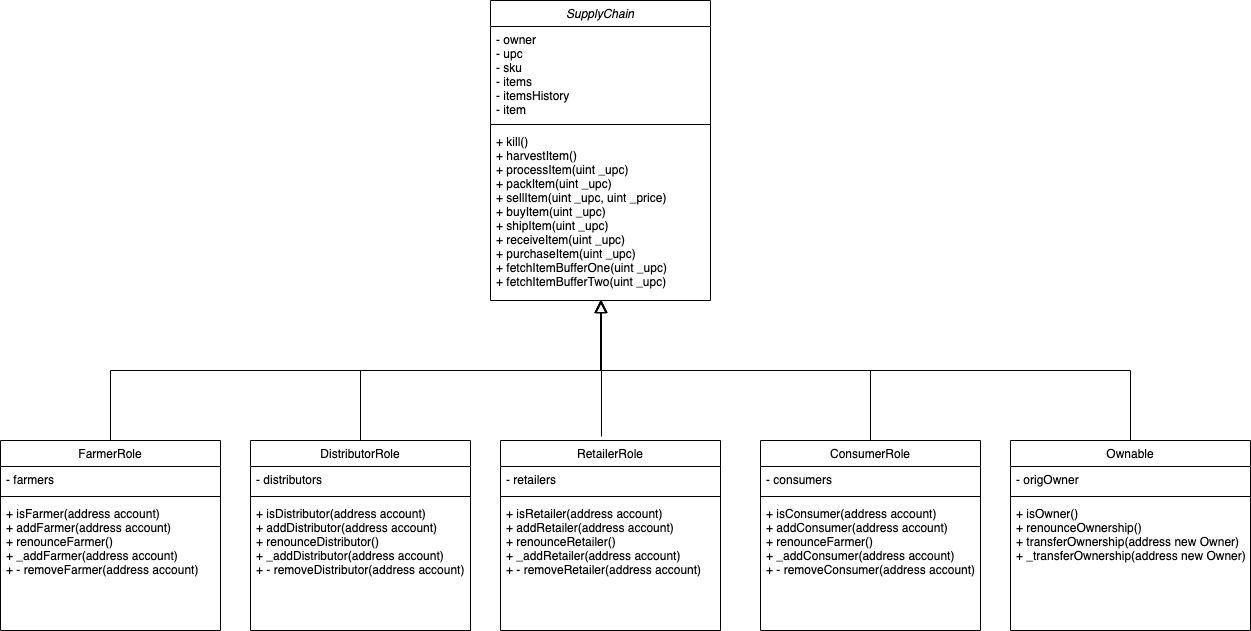

The diagram above was exported from draw.io. Its source (the exported page's mxGraphModel, read from the mxfile embedded in the PNG):
<mxGraphModel dx="1434" dy="714" grid="1" gridSize="10" guides="1" tooltips="1" connect="1" arrows="1" fold="1" page="1" pageScale="1" pageWidth="1169" pageHeight="827" math="0" shadow="0">
  <root>
    <mxCell id="WIyWlLk6GJQsqaUBKTNV-0" />
    <mxCell id="WIyWlLk6GJQsqaUBKTNV-1" parent="WIyWlLk6GJQsqaUBKTNV-0" />
    <mxCell id="zkfFHV4jXpPFQw0GAbJ--0" value="SupplyChain" style="swimlane;fontStyle=2;align=center;verticalAlign=top;childLayout=stackLayout;horizontal=1;startSize=26;horizontalStack=0;resizeParent=1;resizeLast=0;collapsible=1;marginBottom=0;rounded=0;shadow=0;strokeWidth=1;" parent="WIyWlLk6GJQsqaUBKTNV-1" vertex="1">
      <mxGeometry x="570" y="20" width="220" height="300" as="geometry">
        <mxRectangle x="230" y="140" width="160" height="26" as="alternateBounds" />
      </mxGeometry>
    </mxCell>
    <mxCell id="zkfFHV4jXpPFQw0GAbJ--1" value="- owner&#10;- upc&#10;- sku&#10;- items&#10;- itemsHistory&#10;- item&#10;" style="text;align=left;verticalAlign=top;spacingLeft=4;spacingRight=4;overflow=hidden;rotatable=0;points=[[0,0.5],[1,0.5]];portConstraint=eastwest;" parent="zkfFHV4jXpPFQw0GAbJ--0" vertex="1">
      <mxGeometry y="26" width="220" height="94" as="geometry" />
    </mxCell>
    <mxCell id="zkfFHV4jXpPFQw0GAbJ--4" value="" style="line;html=1;strokeWidth=1;align=left;verticalAlign=middle;spacingTop=-1;spacingLeft=3;spacingRight=3;rotatable=0;labelPosition=right;points=[];portConstraint=eastwest;" parent="zkfFHV4jXpPFQw0GAbJ--0" vertex="1">
      <mxGeometry y="120" width="220" height="8" as="geometry" />
    </mxCell>
    <mxCell id="zkfFHV4jXpPFQw0GAbJ--5" value="+ kill()&#10;+ harvestItem()&#10;+ processItem(uint _upc)&#10;+ packItem(uint _upc)&#10;+ sellItem(uint _upc, uint _price)&#10;+ buyItem(uint _upc)&#10;+ shipItem(uint _upc)&#10;+ receiveItem(uint _upc)&#10;+ purchaseItem(uint _upc)&#10;+ fetchItemBufferOne(uint _upc)&#10;+ fetchItemBufferTwo(uint _upc)&#10;" style="text;align=left;verticalAlign=top;spacingLeft=4;spacingRight=4;overflow=hidden;rotatable=0;points=[[0,0.5],[1,0.5]];portConstraint=eastwest;" parent="zkfFHV4jXpPFQw0GAbJ--0" vertex="1">
      <mxGeometry y="128" width="220" height="172" as="geometry" />
    </mxCell>
    <mxCell id="zkfFHV4jXpPFQw0GAbJ--6" value="FarmerRole" style="swimlane;fontStyle=0;align=center;verticalAlign=top;childLayout=stackLayout;horizontal=1;startSize=26;horizontalStack=0;resizeParent=1;resizeLast=0;collapsible=1;marginBottom=0;rounded=0;shadow=0;strokeWidth=1;" parent="WIyWlLk6GJQsqaUBKTNV-1" vertex="1">
      <mxGeometry x="80" y="460" width="220" height="190" as="geometry">
        <mxRectangle x="130" y="380" width="160" height="26" as="alternateBounds" />
      </mxGeometry>
    </mxCell>
    <mxCell id="zkfFHV4jXpPFQw0GAbJ--7" value="- farmers" style="text;align=left;verticalAlign=top;spacingLeft=4;spacingRight=4;overflow=hidden;rotatable=0;points=[[0,0.5],[1,0.5]];portConstraint=eastwest;" parent="zkfFHV4jXpPFQw0GAbJ--6" vertex="1">
      <mxGeometry y="26" width="220" height="26" as="geometry" />
    </mxCell>
    <mxCell id="zkfFHV4jXpPFQw0GAbJ--9" value="" style="line;html=1;strokeWidth=1;align=left;verticalAlign=middle;spacingTop=-1;spacingLeft=3;spacingRight=3;rotatable=0;labelPosition=right;points=[];portConstraint=eastwest;" parent="zkfFHV4jXpPFQw0GAbJ--6" vertex="1">
      <mxGeometry y="52" width="220" height="8" as="geometry" />
    </mxCell>
    <mxCell id="zkfFHV4jXpPFQw0GAbJ--11" value="+ isFarmer(address account)&#10;+ addFarmer(address account)&#10;+ renounceFarmer()&#10;+ _addFarmer(address account)&#10;+ - removeFarmer(address account)" style="text;align=left;verticalAlign=top;spacingLeft=4;spacingRight=4;overflow=hidden;rotatable=0;points=[[0,0.5],[1,0.5]];portConstraint=eastwest;" parent="zkfFHV4jXpPFQw0GAbJ--6" vertex="1">
      <mxGeometry y="60" width="220" height="120" as="geometry" />
    </mxCell>
    <mxCell id="zkfFHV4jXpPFQw0GAbJ--12" value="" style="endArrow=block;endSize=10;endFill=0;shadow=0;strokeWidth=1;rounded=0;edgeStyle=elbowEdgeStyle;elbow=vertical;" parent="WIyWlLk6GJQsqaUBKTNV-1" source="zkfFHV4jXpPFQw0GAbJ--6" target="zkfFHV4jXpPFQw0GAbJ--0" edge="1">
      <mxGeometry width="160" relative="1" as="geometry">
        <mxPoint x="200" y="203" as="sourcePoint" />
        <mxPoint x="200" y="203" as="targetPoint" />
      </mxGeometry>
    </mxCell>
    <mxCell id="9k2QmhGYFPE4IPPu9GFm-1" value="DistributorRole" style="swimlane;fontStyle=0;align=center;verticalAlign=top;childLayout=stackLayout;horizontal=1;startSize=26;horizontalStack=0;resizeParent=1;resizeLast=0;collapsible=1;marginBottom=0;rounded=0;shadow=0;strokeWidth=1;" vertex="1" parent="WIyWlLk6GJQsqaUBKTNV-1">
      <mxGeometry x="330" y="460" width="220" height="190" as="geometry">
        <mxRectangle x="130" y="380" width="160" height="26" as="alternateBounds" />
      </mxGeometry>
    </mxCell>
    <mxCell id="9k2QmhGYFPE4IPPu9GFm-2" value="- distributors" style="text;align=left;verticalAlign=top;spacingLeft=4;spacingRight=4;overflow=hidden;rotatable=0;points=[[0,0.5],[1,0.5]];portConstraint=eastwest;" vertex="1" parent="9k2QmhGYFPE4IPPu9GFm-1">
      <mxGeometry y="26" width="220" height="26" as="geometry" />
    </mxCell>
    <mxCell id="9k2QmhGYFPE4IPPu9GFm-3" value="" style="line;html=1;strokeWidth=1;align=left;verticalAlign=middle;spacingTop=-1;spacingLeft=3;spacingRight=3;rotatable=0;labelPosition=right;points=[];portConstraint=eastwest;" vertex="1" parent="9k2QmhGYFPE4IPPu9GFm-1">
      <mxGeometry y="52" width="220" height="8" as="geometry" />
    </mxCell>
    <mxCell id="9k2QmhGYFPE4IPPu9GFm-4" value="+ isDistributor(address account)&#10;+ addDistributor(address account)&#10;+ renounceDistributor()&#10;+ _addDistributor(address account)&#10;+ - removeDistributor(address account)" style="text;align=left;verticalAlign=top;spacingLeft=4;spacingRight=4;overflow=hidden;rotatable=0;points=[[0,0.5],[1,0.5]];portConstraint=eastwest;" vertex="1" parent="9k2QmhGYFPE4IPPu9GFm-1">
      <mxGeometry y="60" width="220" height="120" as="geometry" />
    </mxCell>
    <mxCell id="9k2QmhGYFPE4IPPu9GFm-5" value="RetailerRole" style="swimlane;fontStyle=0;align=center;verticalAlign=top;childLayout=stackLayout;horizontal=1;startSize=26;horizontalStack=0;resizeParent=1;resizeLast=0;collapsible=1;marginBottom=0;rounded=0;shadow=0;strokeWidth=1;" vertex="1" parent="WIyWlLk6GJQsqaUBKTNV-1">
      <mxGeometry x="580" y="460" width="220" height="190" as="geometry">
        <mxRectangle x="130" y="380" width="160" height="26" as="alternateBounds" />
      </mxGeometry>
    </mxCell>
    <mxCell id="9k2QmhGYFPE4IPPu9GFm-6" value="- retailers" style="text;align=left;verticalAlign=top;spacingLeft=4;spacingRight=4;overflow=hidden;rotatable=0;points=[[0,0.5],[1,0.5]];portConstraint=eastwest;" vertex="1" parent="9k2QmhGYFPE4IPPu9GFm-5">
      <mxGeometry y="26" width="220" height="26" as="geometry" />
    </mxCell>
    <mxCell id="9k2QmhGYFPE4IPPu9GFm-7" value="" style="line;html=1;strokeWidth=1;align=left;verticalAlign=middle;spacingTop=-1;spacingLeft=3;spacingRight=3;rotatable=0;labelPosition=right;points=[];portConstraint=eastwest;" vertex="1" parent="9k2QmhGYFPE4IPPu9GFm-5">
      <mxGeometry y="52" width="220" height="8" as="geometry" />
    </mxCell>
    <mxCell id="9k2QmhGYFPE4IPPu9GFm-8" value="+ isRetailer(address account)&#10;+ addRetailer(address account)&#10;+ renounceRetailer()&#10;+ _addRetailer(address account)&#10;+ - removeRetailer(address account)" style="text;align=left;verticalAlign=top;spacingLeft=4;spacingRight=4;overflow=hidden;rotatable=0;points=[[0,0.5],[1,0.5]];portConstraint=eastwest;" vertex="1" parent="9k2QmhGYFPE4IPPu9GFm-5">
      <mxGeometry y="60" width="220" height="120" as="geometry" />
    </mxCell>
    <mxCell id="9k2QmhGYFPE4IPPu9GFm-9" value="ConsumerRole" style="swimlane;fontStyle=0;align=center;verticalAlign=top;childLayout=stackLayout;horizontal=1;startSize=26;horizontalStack=0;resizeParent=1;resizeLast=0;collapsible=1;marginBottom=0;rounded=0;shadow=0;strokeWidth=1;" vertex="1" parent="WIyWlLk6GJQsqaUBKTNV-1">
      <mxGeometry x="840" y="460" width="220" height="190" as="geometry">
        <mxRectangle x="130" y="380" width="160" height="26" as="alternateBounds" />
      </mxGeometry>
    </mxCell>
    <mxCell id="9k2QmhGYFPE4IPPu9GFm-10" value="- consumers" style="text;align=left;verticalAlign=top;spacingLeft=4;spacingRight=4;overflow=hidden;rotatable=0;points=[[0,0.5],[1,0.5]];portConstraint=eastwest;" vertex="1" parent="9k2QmhGYFPE4IPPu9GFm-9">
      <mxGeometry y="26" width="220" height="26" as="geometry" />
    </mxCell>
    <mxCell id="9k2QmhGYFPE4IPPu9GFm-11" value="" style="line;html=1;strokeWidth=1;align=left;verticalAlign=middle;spacingTop=-1;spacingLeft=3;spacingRight=3;rotatable=0;labelPosition=right;points=[];portConstraint=eastwest;" vertex="1" parent="9k2QmhGYFPE4IPPu9GFm-9">
      <mxGeometry y="52" width="220" height="8" as="geometry" />
    </mxCell>
    <mxCell id="9k2QmhGYFPE4IPPu9GFm-12" value="+ isConsumer(address account)&#10;+ addConsumer(address account)&#10;+ renounceFarmer()&#10;+ _addConsumer(address account)&#10;+ - removeConsumer(address account)" style="text;align=left;verticalAlign=top;spacingLeft=4;spacingRight=4;overflow=hidden;rotatable=0;points=[[0,0.5],[1,0.5]];portConstraint=eastwest;" vertex="1" parent="9k2QmhGYFPE4IPPu9GFm-9">
      <mxGeometry y="60" width="220" height="120" as="geometry" />
    </mxCell>
    <mxCell id="9k2QmhGYFPE4IPPu9GFm-13" value="Ownable" style="swimlane;fontStyle=0;align=center;verticalAlign=top;childLayout=stackLayout;horizontal=1;startSize=26;horizontalStack=0;resizeParent=1;resizeLast=0;collapsible=1;marginBottom=0;rounded=0;shadow=0;strokeWidth=1;" vertex="1" parent="WIyWlLk6GJQsqaUBKTNV-1">
      <mxGeometry x="1090" y="460" width="240" height="190" as="geometry">
        <mxRectangle x="130" y="380" width="160" height="26" as="alternateBounds" />
      </mxGeometry>
    </mxCell>
    <mxCell id="9k2QmhGYFPE4IPPu9GFm-14" value="- origOwner" style="text;align=left;verticalAlign=top;spacingLeft=4;spacingRight=4;overflow=hidden;rotatable=0;points=[[0,0.5],[1,0.5]];portConstraint=eastwest;" vertex="1" parent="9k2QmhGYFPE4IPPu9GFm-13">
      <mxGeometry y="26" width="240" height="26" as="geometry" />
    </mxCell>
    <mxCell id="9k2QmhGYFPE4IPPu9GFm-15" value="" style="line;html=1;strokeWidth=1;align=left;verticalAlign=middle;spacingTop=-1;spacingLeft=3;spacingRight=3;rotatable=0;labelPosition=right;points=[];portConstraint=eastwest;" vertex="1" parent="9k2QmhGYFPE4IPPu9GFm-13">
      <mxGeometry y="52" width="240" height="8" as="geometry" />
    </mxCell>
    <mxCell id="9k2QmhGYFPE4IPPu9GFm-16" value="+ isOwner()&#10;+ renounceOwnership()&#10;+ transferOwnership(address new Owner)&#10;+ _transferOwnership(address new Owner)" style="text;align=left;verticalAlign=top;spacingLeft=4;spacingRight=4;overflow=hidden;rotatable=0;points=[[0,0.5],[1,0.5]];portConstraint=eastwest;" vertex="1" parent="9k2QmhGYFPE4IPPu9GFm-13">
      <mxGeometry y="60" width="240" height="120" as="geometry" />
    </mxCell>
    <mxCell id="9k2QmhGYFPE4IPPu9GFm-17" value="" style="endArrow=block;endSize=10;endFill=0;shadow=0;strokeWidth=1;rounded=0;edgeStyle=elbowEdgeStyle;elbow=vertical;exitX=0.5;exitY=0;exitDx=0;exitDy=0;" edge="1" parent="WIyWlLk6GJQsqaUBKTNV-1" source="9k2QmhGYFPE4IPPu9GFm-1">
      <mxGeometry width="160" relative="1" as="geometry">
        <mxPoint x="440" y="450" as="sourcePoint" />
        <mxPoint x="680" y="320" as="targetPoint" />
      </mxGeometry>
    </mxCell>
    <mxCell id="9k2QmhGYFPE4IPPu9GFm-18" value="" style="endArrow=block;endSize=10;endFill=0;shadow=0;strokeWidth=1;rounded=0;edgeStyle=elbowEdgeStyle;elbow=vertical;exitX=0.459;exitY=-0.021;exitDx=0;exitDy=0;exitPerimeter=0;" edge="1" parent="WIyWlLk6GJQsqaUBKTNV-1" source="9k2QmhGYFPE4IPPu9GFm-5">
      <mxGeometry width="160" relative="1" as="geometry">
        <mxPoint x="450" y="470" as="sourcePoint" />
        <mxPoint x="681" y="320" as="targetPoint" />
        <Array as="points">
          <mxPoint x="690" y="388" />
        </Array>
      </mxGeometry>
    </mxCell>
    <mxCell id="9k2QmhGYFPE4IPPu9GFm-19" value="" style="endArrow=block;endSize=10;endFill=0;shadow=0;strokeWidth=1;rounded=0;edgeStyle=elbowEdgeStyle;elbow=vertical;exitX=0.5;exitY=0;exitDx=0;exitDy=0;" edge="1" parent="WIyWlLk6GJQsqaUBKTNV-1" source="9k2QmhGYFPE4IPPu9GFm-9">
      <mxGeometry width="160" relative="1" as="geometry">
        <mxPoint x="450" y="470" as="sourcePoint" />
        <mxPoint x="680" y="320" as="targetPoint" />
      </mxGeometry>
    </mxCell>
    <mxCell id="9k2QmhGYFPE4IPPu9GFm-20" value="" style="endArrow=block;endSize=10;endFill=0;shadow=0;strokeWidth=1;rounded=0;edgeStyle=elbowEdgeStyle;elbow=vertical;exitX=0.5;exitY=0;exitDx=0;exitDy=0;" edge="1" parent="WIyWlLk6GJQsqaUBKTNV-1" source="9k2QmhGYFPE4IPPu9GFm-13">
      <mxGeometry width="160" relative="1" as="geometry">
        <mxPoint x="1181.08" y="460" as="sourcePoint" />
        <mxPoint x="681" y="320" as="targetPoint" />
      </mxGeometry>
    </mxCell>
  </root>
</mxGraphModel>